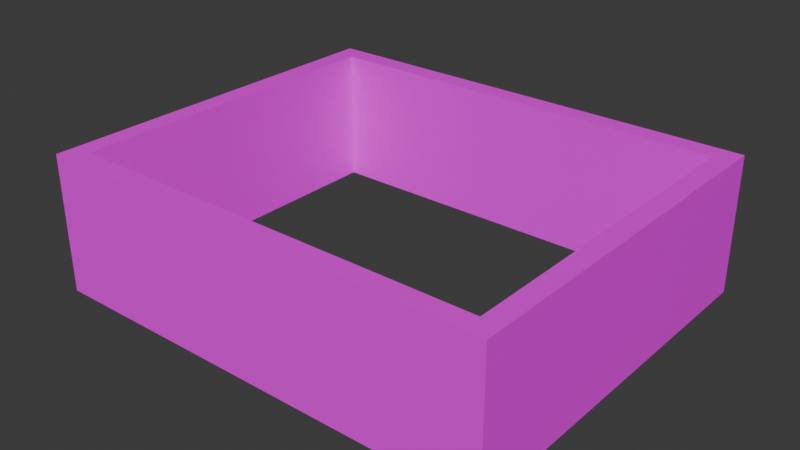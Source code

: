 # Source: NonGlowingRing.blend  (saved by Blender 4.0.36; exported with 4.5.12 LTS)
import bpy
from mathutils import Matrix  # noqa: F401  (used for matrix-valued properties, if any)

bpy.ops.wm.read_factory_settings(use_empty=True)
scene = bpy.context.scene
scene.name = 'Scene'

# ---- collections
col_collection = bpy.data.collections.new('Collection'); scene.collection.children.link(col_collection)

# ---- images (referenced by path relative to the original .blend; pixels are not part of the script)
import os
ASSET_DIR = os.environ.get("B2B_ASSET_DIR", "")  # directory of the original .blend (textures are referenced by path, not embedded)
HERE = os.path.dirname(os.path.abspath(__file__))  # packed textures are extracted next to this script under _unpacked/

def load_image(name, relpath, width, height, colorspace="sRGB"):
    """Load a texture the original file referenced (path relative to the .blend, or extracted next to this script)."""
    p = next((c for c in (os.path.join(HERE, relpath), os.path.join(ASSET_DIR, relpath)) if relpath and os.path.exists(c)), "")
    if p:
        img = bpy.data.images.load(p, check_existing=True)
        img.name = name
    else:  # same state as the original file: an image datablock whose file is absent (Cycles renders it pink)
        img = bpy.data.images.new(name, width, height)
        img.source = "FILE"
        img.filepath = "//" + (relpath or name)
    img.colorspace_settings.name = colorspace
    return img
img_texture_01_png = load_image('texture_01.png', 'PNG/Dark/texture_01.png', 1024, 1024, 'sRGB')

# ---- materials (node trees are filled in below, after node groups)
mat_material_001 = bpy.data.materials.new('Material.001')
mat_material_001.use_transparent_shadow = False

# ---- material node trees
mat_material_001.use_nodes = True; mat_material_001.node_tree.nodes.clear()
_N = mat_material_001.node_tree.nodes; _L = mat_material_001.node_tree.links
n0 = _N.new('ShaderNodeBsdfPrincipled'); n0.name = 'Principled BSDF'; n0.location = (10, 300)
n0.inputs[3].default_value = 1.45
n1 = _N.new('ShaderNodeOutputMaterial'); n1.name = 'Material Output'; n1.location = (300, 300)
n2 = _N.new('ShaderNodeTexImage'); n2.name = 'Image Texture'; n2.location = (-280, 280)
n2.image = img_texture_01_png
_L.new(n0.outputs[0], n1.inputs[0])
_L.new(n2.outputs[0], n0.inputs[0])
n1.is_active_output = True

# ---- world
world_world = bpy.data.worlds.new('World'); scene.world = world_world
world_world.use_nodes = True; world_world.node_tree.nodes.clear()
_N = world_world.node_tree.nodes; _L = world_world.node_tree.links
n0 = _N.new('ShaderNodeOutputWorld'); n0.name = 'World Output'; n0.location = (300, 300)
n1 = _N.new('ShaderNodeBackground'); n1.name = 'Background'; n1.location = (10, 300)
n1.inputs[0].default_value = (0.05088, 0.05088, 0.05088, 1.0)
_L.new(n1.outputs[0], n0.inputs[0])
n0.is_active_output = True
world_world.color = (0.05088, 0.05088, 0.05088)
world_world.use_sun_shadow = False
world_world.sun_shadow_jitter_overblur = 0.0

# ---- meshes
me_cube_001 = bpy.data.meshes.new('Cube.001')
me_cube_001.from_pydata([(-6.121, -4.957, -1.996), (-6.121, -4.957, 1.996), (-6.121, 4.957, -1.996), (-6.121, 4.957, 1.996), (6.121, -4.957, -1.996), (6.121, -4.957, 1.996), (6.121, 4.957, -1.996), (6.121, 4.957, 1.996), (-6.701, 5.537, -1.996), (-6.701, -5.537, -1.996), (-6.701, -5.537, 1.996), (-6.701, 5.537, 1.996), (6.701, 5.537, -1.996), (6.701, 5.537, 1.996), (6.701, -5.537, -1.996), (6.701, -5.537, 1.996)], [], [(9, 10, 11, 8), (8, 11, 13, 12), (12, 13, 15, 14), (14, 15, 10, 9), (5, 7, 6, 4), (1, 5, 4, 0), (2, 0, 9, 8), (1, 3, 11, 10), (6, 2, 8, 12), (3, 7, 13, 11), (4, 6, 12, 14), (7, 5, 15, 13), (0, 4, 14, 9), (5, 1, 10, 15), (7, 3, 2, 6), (3, 1, 0, 2)])
_uv = me_cube_001.uv_layers.new(name='UVMap')
_uv.uv.foreach_set('vector', [0.375, 0.0, 0.625, 0.0, 0.625, 0.25, 0.375, 0.25, 0.375, 0.25, 0.625, 0.25, 0.625, 0.5, 0.375, 0.5, 0.375, 0.5, 0.625, 0.5, 0.625, 0.75, 0.375, 0.75, 0.375, 0.75, 0.625, 0.75, 0.625, 1.0, 0.375, 1.0, 0.6358, 0.7369, 0.6358, 0.5131, 0.3642, 0.5131, 0.3642, 0.7369, 0.8642, 0.7369, 0.6358, 0.7369, 0.3642, 0.7369, 0.1358, 0.7369, 0.1358, 0.5131, 0.1358, 0.7369, 0.125, 0.75, 0.125, 0.5, 0.8642, 0.7369, 0.8642, 0.5131, 0.875, 0.5, 0.875, 0.75, 0.3642, 0.5131, 0.1358, 0.5131, 0.125, 0.5, 0.375, 0.5, 0.8642, 0.5131, 0.6358, 0.5131, 0.625, 0.5, 0.875, 0.5, 0.3642, 0.7369, 0.3642, 0.5131, 0.375, 0.5, 0.375, 0.75, 0.6358, 0.5131, 0.6358, 0.7369, 0.625, 0.75, 0.625, 0.5, 0.1358, 0.7369, 0.3642, 0.7369, 0.375, 0.75, 0.125, 0.75, 0.6358, 0.7369, 0.8642, 0.7369, 0.875, 0.75, 0.625, 0.75, 0.6358, 0.5131, 0.8642, 0.5131, 0.1358, 0.5131, 0.3642, 0.5131, 0.8642, 0.5131, 0.8642, 0.7369, 0.1358, 0.7369, 0.1358, 0.5131])
me_cube_001.materials.append(mat_material_001)
me_cube_001.update()

# ---- objects
ob_cube_col = bpy.data.objects.new('Cube-col', me_cube_001)

# ---- transforms, parenting, visibility, modifiers, constraints
ob_cube_col.location = (-3.308, 1.211, 1.996)

# ---- collection membership
col_collection.objects.link(ob_cube_col)

# ---- scene / render settings (as saved in the file)
scene.frame_start = 1; scene.frame_end = 250; scene.frame_set(1)
scene.render.engine = 'BLENDER_EEVEE_NEXT'
scene.cycles.sampling_pattern = 'TABULATED_SOBOL'
bpy.context.view_layer.update()

# ---- added for rendering (the .blend has no active camera and no usable light): camera, sun
cam_auto = bpy.data.cameras.new('AutoCamera')
cam_auto.lens = 50.0
cam_auto.sensor_width = 36.0
cam_auto.clip_end = 1000.0
ob_auto_camera = bpy.data.objects.new('AutoCamera', cam_auto)
scene.collection.objects.link(ob_auto_camera)
ob_auto_camera.location = (13.1953, -18.593, 15.199)
ob_auto_camera.rotation_euler = (1.09748, -7.21219e-08, 0.694738)
scene.camera = ob_auto_camera
light_auto_sun = bpy.data.lights.new('AutoSun', 'SUN')
light_auto_sun.energy = 3.0
light_auto_sun.angle = 0.0523599
ob_auto_sun = bpy.data.objects.new('AutoSun', light_auto_sun)
scene.collection.objects.link(ob_auto_sun)
ob_auto_sun.rotation_euler = (0.872665, 0.174533, 0.523599)
bpy.context.view_layer.update()
